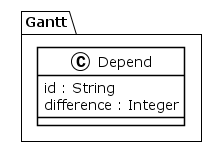

The diagram above was rendered by PlantUML. Its source (embedded in the PNG):
@startuml
!theme plain
package Gantt {
class Depend {
	 id : String
	 difference : Integer
}
}
@enduml